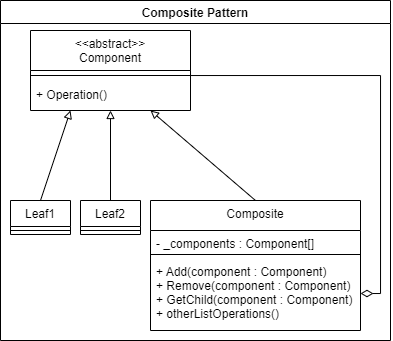

The diagram above was exported from draw.io. Its source (the exported page's mxGraphModel, read from the mxfile embedded in the PNG):
<mxGraphModel dx="813" dy="454" grid="1" gridSize="10" guides="1" tooltips="1" connect="1" arrows="1" fold="1" page="1" pageScale="1" pageWidth="827" pageHeight="1169" math="0" shadow="0">
  <root>
    <mxCell id="WIyWlLk6GJQsqaUBKTNV-0" />
    <mxCell id="WIyWlLk6GJQsqaUBKTNV-1" parent="WIyWlLk6GJQsqaUBKTNV-0" />
    <mxCell id="2REkZIHuaRLPnJAdo4FW-0" value="Composite Pattern" style="swimlane;" parent="WIyWlLk6GJQsqaUBKTNV-1" vertex="1">
      <mxGeometry width="390" height="340" as="geometry">
        <mxRectangle width="110" height="30" as="alternateBounds" />
      </mxGeometry>
    </mxCell>
    <mxCell id="2REkZIHuaRLPnJAdo4FW-2" value="&lt;&lt;abstract&gt;&gt;&#10;Component" style="swimlane;fontStyle=0;align=center;verticalAlign=top;childLayout=stackLayout;horizontal=1;startSize=40;horizontalStack=0;resizeParent=1;resizeLast=0;collapsible=1;marginBottom=0;rounded=0;shadow=0;strokeWidth=1;labelBorderColor=none;" parent="2REkZIHuaRLPnJAdo4FW-0" vertex="1">
      <mxGeometry x="30" y="30" width="160" height="80" as="geometry">
        <mxRectangle x="230" y="140" width="160" height="26" as="alternateBounds" />
      </mxGeometry>
    </mxCell>
    <mxCell id="2REkZIHuaRLPnJAdo4FW-3" value="" style="line;html=1;strokeWidth=1;align=left;verticalAlign=middle;spacingTop=-1;spacingLeft=3;spacingRight=3;rotatable=0;labelPosition=right;points=[];portConstraint=eastwest;" parent="2REkZIHuaRLPnJAdo4FW-2" vertex="1">
      <mxGeometry y="40" width="160" height="10" as="geometry" />
    </mxCell>
    <mxCell id="2REkZIHuaRLPnJAdo4FW-4" value="+ Operation()" style="text;html=1;align=left;verticalAlign=middle;resizable=0;points=[];autosize=1;strokeColor=none;fillColor=none;spacingLeft=4;spacingRight=4;" parent="2REkZIHuaRLPnJAdo4FW-2" vertex="1">
      <mxGeometry y="50" width="160" height="30" as="geometry" />
    </mxCell>
    <mxCell id="XKW4kSET0rnhIWryeS8Y-4" style="edgeStyle=none;rounded=0;orthogonalLoop=1;jettySize=auto;html=1;exitX=0.5;exitY=0;exitDx=0;exitDy=0;entryX=0.75;entryY=1;entryDx=0;entryDy=0;endArrow=block;endFill=0;" parent="2REkZIHuaRLPnJAdo4FW-0" source="2REkZIHuaRLPnJAdo4FW-6" target="2REkZIHuaRLPnJAdo4FW-2" edge="1">
      <mxGeometry relative="1" as="geometry" />
    </mxCell>
    <mxCell id="2REkZIHuaRLPnJAdo4FW-6" value="Composite" style="swimlane;fontStyle=0;align=center;verticalAlign=top;childLayout=stackLayout;horizontal=1;startSize=30;horizontalStack=0;resizeParent=1;resizeLast=0;collapsible=1;marginBottom=0;rounded=0;shadow=0;strokeWidth=1;" parent="2REkZIHuaRLPnJAdo4FW-0" vertex="1">
      <mxGeometry x="150" y="200" width="210" height="130" as="geometry">
        <mxRectangle x="230" y="140" width="160" height="26" as="alternateBounds" />
      </mxGeometry>
    </mxCell>
    <mxCell id="2REkZIHuaRLPnJAdo4FW-19" value="- _components : Component[]" style="text;align=left;verticalAlign=top;spacingLeft=4;spacingRight=4;overflow=hidden;rotatable=0;points=[[0,0.5],[1,0.5]];portConstraint=eastwest;" parent="2REkZIHuaRLPnJAdo4FW-6" vertex="1">
      <mxGeometry y="30" width="210" height="20" as="geometry" />
    </mxCell>
    <mxCell id="2REkZIHuaRLPnJAdo4FW-8" value="" style="line;html=1;strokeWidth=1;align=left;verticalAlign=middle;spacingTop=-1;spacingLeft=3;spacingRight=3;rotatable=0;labelPosition=right;points=[];portConstraint=eastwest;" parent="2REkZIHuaRLPnJAdo4FW-6" vertex="1">
      <mxGeometry y="50" width="210" height="8" as="geometry" />
    </mxCell>
    <mxCell id="2REkZIHuaRLPnJAdo4FW-7" value="+ Add(component : Component)&#10;+ Remove(component : Component)&#10;+ GetChild(component : Component)&#10;+ otherListOperations()" style="text;align=left;verticalAlign=top;spacingLeft=4;spacingRight=4;overflow=hidden;rotatable=0;points=[[0,0.5],[1,0.5]];portConstraint=eastwest;" parent="2REkZIHuaRLPnJAdo4FW-6" vertex="1">
      <mxGeometry y="58" width="210" height="70" as="geometry" />
    </mxCell>
    <mxCell id="XKW4kSET0rnhIWryeS8Y-2" style="edgeStyle=none;rounded=0;orthogonalLoop=1;jettySize=auto;html=1;exitX=0.5;exitY=0;exitDx=0;exitDy=0;entryX=0.25;entryY=1;entryDx=0;entryDy=0;endArrow=block;endFill=0;" parent="2REkZIHuaRLPnJAdo4FW-0" source="2REkZIHuaRLPnJAdo4FW-10" target="2REkZIHuaRLPnJAdo4FW-2" edge="1">
      <mxGeometry relative="1" as="geometry" />
    </mxCell>
    <mxCell id="2REkZIHuaRLPnJAdo4FW-10" value="Leaf1" style="swimlane;fontStyle=0;align=center;verticalAlign=top;childLayout=stackLayout;horizontal=1;startSize=26;horizontalStack=0;resizeParent=1;resizeParentMax=0;resizeLast=0;collapsible=1;marginBottom=0;" parent="2REkZIHuaRLPnJAdo4FW-0" vertex="1">
      <mxGeometry x="10" y="200" width="60" height="34" as="geometry">
        <mxRectangle x="10" y="150" width="70" height="30" as="alternateBounds" />
      </mxGeometry>
    </mxCell>
    <mxCell id="2REkZIHuaRLPnJAdo4FW-11" value="" style="line;strokeWidth=1;fillColor=none;align=left;verticalAlign=middle;spacingTop=-1;spacingLeft=3;spacingRight=3;rotatable=0;labelPosition=right;points=[];portConstraint=eastwest;strokeColor=inherit;" parent="2REkZIHuaRLPnJAdo4FW-10" vertex="1">
      <mxGeometry y="26" width="60" height="8" as="geometry" />
    </mxCell>
    <mxCell id="XKW4kSET0rnhIWryeS8Y-3" style="edgeStyle=none;rounded=0;orthogonalLoop=1;jettySize=auto;html=1;exitX=0.5;exitY=0;exitDx=0;exitDy=0;entryX=0.5;entryY=1;entryDx=0;entryDy=0;endArrow=block;endFill=0;" parent="2REkZIHuaRLPnJAdo4FW-0" source="XKW4kSET0rnhIWryeS8Y-0" target="2REkZIHuaRLPnJAdo4FW-2" edge="1">
      <mxGeometry relative="1" as="geometry" />
    </mxCell>
    <mxCell id="XKW4kSET0rnhIWryeS8Y-0" value="Leaf2" style="swimlane;fontStyle=0;align=center;verticalAlign=top;childLayout=stackLayout;horizontal=1;startSize=26;horizontalStack=0;resizeParent=1;resizeParentMax=0;resizeLast=0;collapsible=1;marginBottom=0;" parent="2REkZIHuaRLPnJAdo4FW-0" vertex="1">
      <mxGeometry x="80" y="200" width="60" height="34" as="geometry">
        <mxRectangle x="10" y="150" width="70" height="30" as="alternateBounds" />
      </mxGeometry>
    </mxCell>
    <mxCell id="XKW4kSET0rnhIWryeS8Y-1" value="" style="line;strokeWidth=1;fillColor=none;align=left;verticalAlign=middle;spacingTop=-1;spacingLeft=3;spacingRight=3;rotatable=0;labelPosition=right;points=[];portConstraint=eastwest;strokeColor=inherit;" parent="XKW4kSET0rnhIWryeS8Y-0" vertex="1">
      <mxGeometry y="26" width="60" height="8" as="geometry" />
    </mxCell>
    <mxCell id="XKW4kSET0rnhIWryeS8Y-5" style="rounded=0;orthogonalLoop=1;jettySize=auto;html=1;endArrow=none;endFill=0;edgeStyle=orthogonalEdgeStyle;startArrow=diamondThin;startFill=0;entryX=1;entryY=0.5;entryDx=0;entryDy=0;sourcePerimeterSpacing=0;targetPerimeterSpacing=0;strokeWidth=1;startSize=10;exitX=1;exitY=0.5;exitDx=0;exitDy=0;" parent="2REkZIHuaRLPnJAdo4FW-0" source="2REkZIHuaRLPnJAdo4FW-7" target="2REkZIHuaRLPnJAdo4FW-2" edge="1">
      <mxGeometry relative="1" as="geometry">
        <mxPoint x="390" y="130" as="targetPoint" />
        <Array as="points">
          <mxPoint x="380" y="293" />
          <mxPoint x="380" y="75" />
        </Array>
        <mxPoint x="140" y="130" as="sourcePoint" />
      </mxGeometry>
    </mxCell>
  </root>
</mxGraphModel>